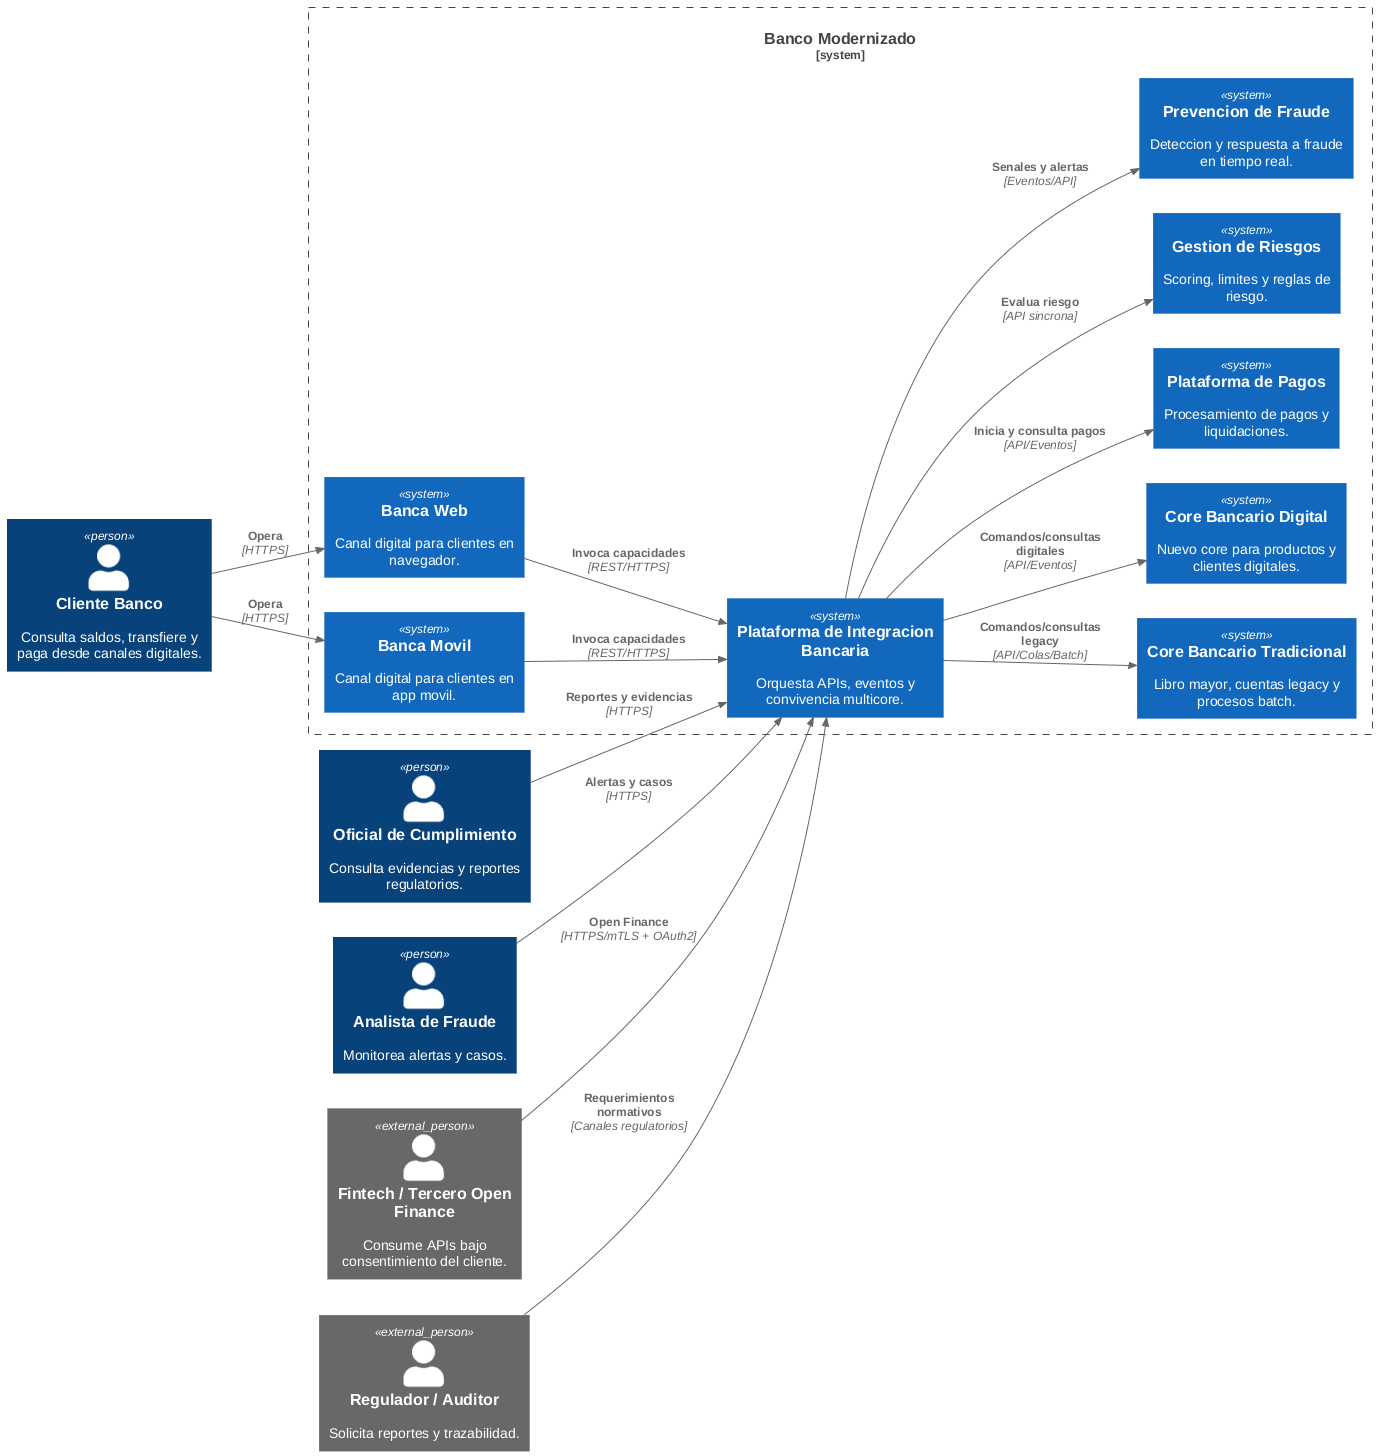

The diagram above was rendered by PlantUML. Its source (embedded in the PNG):
@startuml
!includeurl https://raw.githubusercontent.com/plantuml-stdlib/C4-PlantUML/master/C4_Context.puml
LAYOUT_LEFT_RIGHT()

Person(cliente, "Cliente Banco", "Consulta saldos, transfiere y paga desde canales digitales.")
Person(compliance, "Oficial de Cumplimiento", "Consulta evidencias y reportes regulatorios.")
Person(analistaFraude, "Analista de Fraude", "Monitorea alertas y casos.")
Person_Ext(partner, "Fintech / Tercero Open Finance", "Consume APIs bajo consentimiento del cliente.")
Person_Ext(regulador, "Regulador / Auditor", "Solicita reportes y trazabilidad.")

System_Boundary(bancoBoundary, "Banco Modernizado") {
  System(webBanking, "Banca Web", "Canal digital para clientes en navegador.")
  System(mobileBanking, "Banca Movil", "Canal digital para clientes en app movil.")
  System(integration, "Plataforma de Integracion Bancaria", "Orquesta APIs, eventos y convivencia multicore.")
  System(coreLegacy, "Core Bancario Tradicional", "Libro mayor, cuentas legacy y procesos batch.")
  System(coreDigital, "Core Bancario Digital", "Nuevo core para productos y clientes digitales.")
  System(pagos, "Plataforma de Pagos", "Procesamiento de pagos y liquidaciones.")
  System(riesgo, "Gestion de Riesgos", "Scoring, limites y reglas de riesgo.")
  System(fraude, "Prevencion de Fraude", "Deteccion y respuesta a fraude en tiempo real.")
}

Rel(cliente, webBanking, "Opera", "HTTPS")
Rel(cliente, mobileBanking, "Opera", "HTTPS")
Rel(webBanking, integration, "Invoca capacidades", "REST/HTTPS")
Rel(mobileBanking, integration, "Invoca capacidades", "REST/HTTPS")
Rel(partner, integration, "Open Finance", "HTTPS/mTLS + OAuth2")
Rel(compliance, integration, "Reportes y evidencias", "HTTPS")
Rel(analistaFraude, integration, "Alertas y casos", "HTTPS")
Rel(regulador, integration, "Requerimientos normativos", "Canales regulatorios")

Rel(integration, coreLegacy, "Comandos/consultas legacy", "API/Colas/Batch")
Rel(integration, coreDigital, "Comandos/consultas digitales", "API/Eventos")
Rel(integration, pagos, "Inicia y consulta pagos", "API/Eventos")
Rel(integration, riesgo, "Evalua riesgo", "API sincrona")
Rel(integration, fraude, "Senales y alertas", "Eventos/API")
@enduml